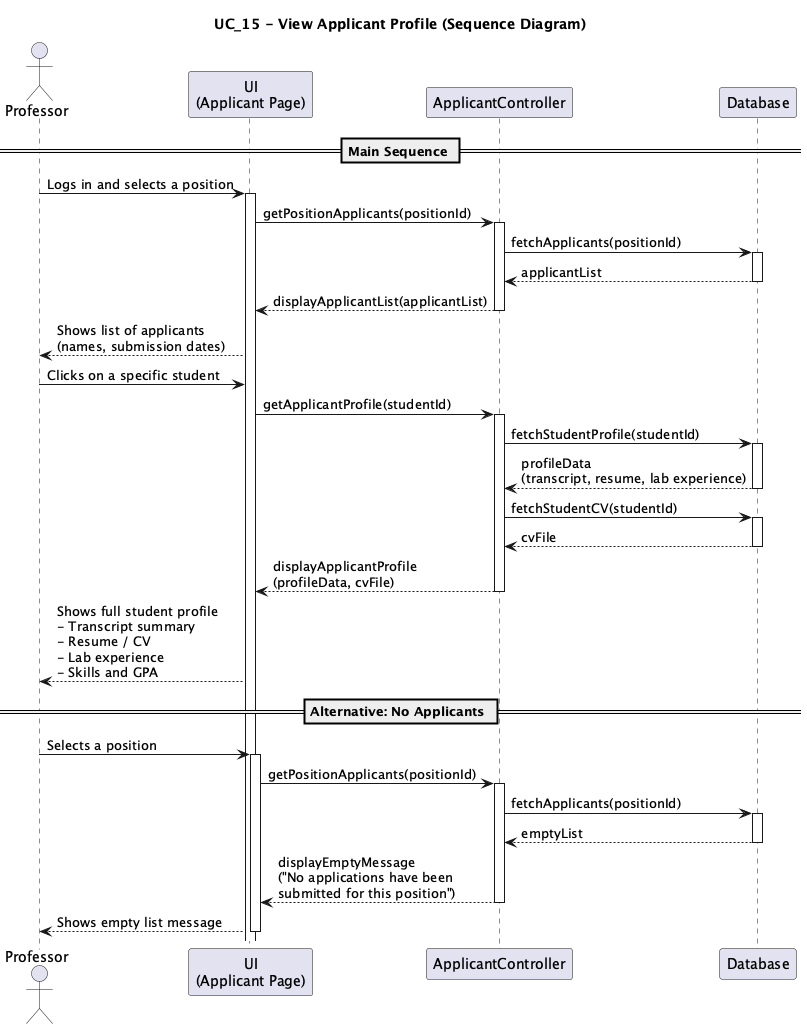

The diagram above was rendered by PlantUML. Its source (embedded in the PNG):
@startuml UC15_View_Applicant_Profile_Sequence
title UC_15 - View Applicant Profile (Sequence Diagram)

actor Professor
participant "UI\n(Applicant Page)" as UI
participant "ApplicantController" as Controller
participant "Database" as DB

== Main Sequence ==

Professor -> UI : Logs in and selects a position
activate UI

UI -> Controller : getPositionApplicants(positionId)
activate Controller

Controller -> DB : fetchApplicants(positionId)
activate DB
DB --> Controller : applicantList
deactivate DB

Controller --> UI : displayApplicantList(applicantList)
deactivate Controller

UI --> Professor : Shows list of applicants\n(names, submission dates)

Professor -> UI : Clicks on a specific student

UI -> Controller : getApplicantProfile(studentId)
activate Controller

Controller -> DB : fetchStudentProfile(studentId)
activate DB
DB --> Controller : profileData\n(transcript, resume, lab experience)
deactivate DB

Controller -> DB : fetchStudentCV(studentId)
activate DB
DB --> Controller : cvFile
deactivate DB

Controller --> UI : displayApplicantProfile\n(profileData, cvFile)
deactivate Controller

UI --> Professor : Shows full student profile\n- Transcript summary\n- Resume / CV\n- Lab experience\n- Skills and GPA

== Alternative: No Applicants ==

Professor -> UI : Selects a position
activate UI

UI -> Controller : getPositionApplicants(positionId)
activate Controller

Controller -> DB : fetchApplicants(positionId)
activate DB
DB --> Controller : emptyList
deactivate DB

Controller --> UI : displayEmptyMessage\n("No applications have been\nsubmitted for this position")
deactivate Controller

UI --> Professor : Shows empty list message
deactivate UI

@enduml